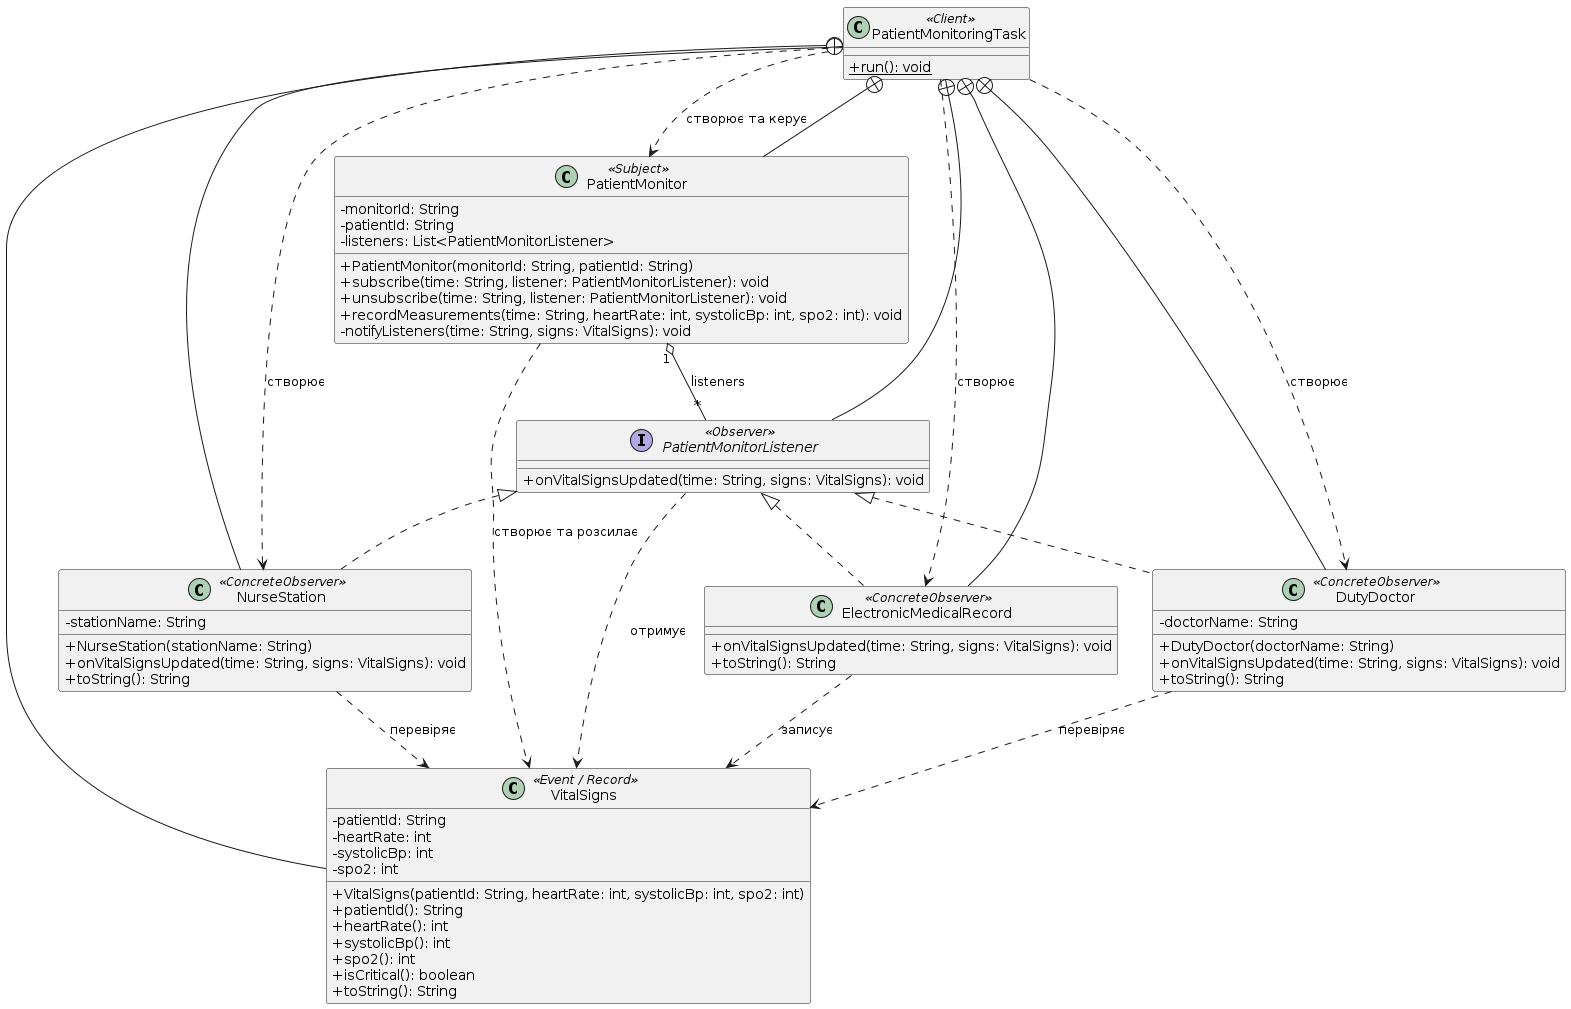

The diagram above was rendered by PlantUML. Its source (embedded in the PNG):
@startuml
skinparam classAttributeIconSize 0

class PatientMonitoringTask <<Client>> {
    + {static} run(): void
}

class VitalSigns <<Event / Record>> {
    - patientId: String
    - heartRate: int
    - systolicBp: int
    - spo2: int
    + VitalSigns(patientId: String, heartRate: int, systolicBp: int, spo2: int)
    + patientId(): String
    + heartRate(): int
    + systolicBp(): int
    + spo2(): int
    + isCritical(): boolean
    + toString(): String
}

interface PatientMonitorListener <<Observer>> {
    + onVitalSignsUpdated(time: String, signs: VitalSigns): void
}

class PatientMonitor <<Subject>> {
    - monitorId: String
    - patientId: String
    - listeners: List<PatientMonitorListener>
    + PatientMonitor(monitorId: String, patientId: String)
    + subscribe(time: String, listener: PatientMonitorListener): void
    + unsubscribe(time: String, listener: PatientMonitorListener): void
    + recordMeasurements(time: String, heartRate: int, systolicBp: int, spo2: int): void
    - notifyListeners(time: String, signs: VitalSigns): void
}

class NurseStation <<ConcreteObserver>> {
    - stationName: String
    + NurseStation(stationName: String)
    + onVitalSignsUpdated(time: String, signs: VitalSigns): void
    + toString(): String
}

class ElectronicMedicalRecord <<ConcreteObserver>> {
    + onVitalSignsUpdated(time: String, signs: VitalSigns): void
    + toString(): String
}

class DutyDoctor <<ConcreteObserver>> {
    - doctorName: String
    + DutyDoctor(doctorName: String)
    + onVitalSignsUpdated(time: String, signs: VitalSigns): void
    + toString(): String
}

' Вкладені класи, інтерфейси та записи (Nested types)
PatientMonitoringTask +-- VitalSigns
PatientMonitoringTask +-- PatientMonitorListener
PatientMonitoringTask +-- PatientMonitor
PatientMonitoringTask +-- NurseStation
PatientMonitoringTask +-- ElectronicMedicalRecord
PatientMonitoringTask +-- DutyDoctor

' Реалізація інтерфейсу спостерігача (Realization)
PatientMonitorListener <|.. NurseStation
PatientMonitorListener <|.. ElectronicMedicalRecord
PatientMonitorListener <|.. DutyDoctor

' Агрегація підписників у видавця (Aggregation)
PatientMonitor "1" o-- "*" PatientMonitorListener : "listeners"

' Залежності від об'єкта події та клієнтські залежності (Dependency)
PatientMonitor ..> VitalSigns : "створює та розсилає"
PatientMonitorListener ..> VitalSigns : "отримує"
NurseStation ..> VitalSigns : "перевіряє"
ElectronicMedicalRecord ..> VitalSigns : "записує"
DutyDoctor ..> VitalSigns : "перевіряє"

PatientMonitoringTask ..> PatientMonitor : "створює та керує"
PatientMonitoringTask ..> NurseStation : "створює"
PatientMonitoringTask ..> ElectronicMedicalRecord : "створює"
PatientMonitoringTask ..> DutyDoctor : "створює"
@enduml